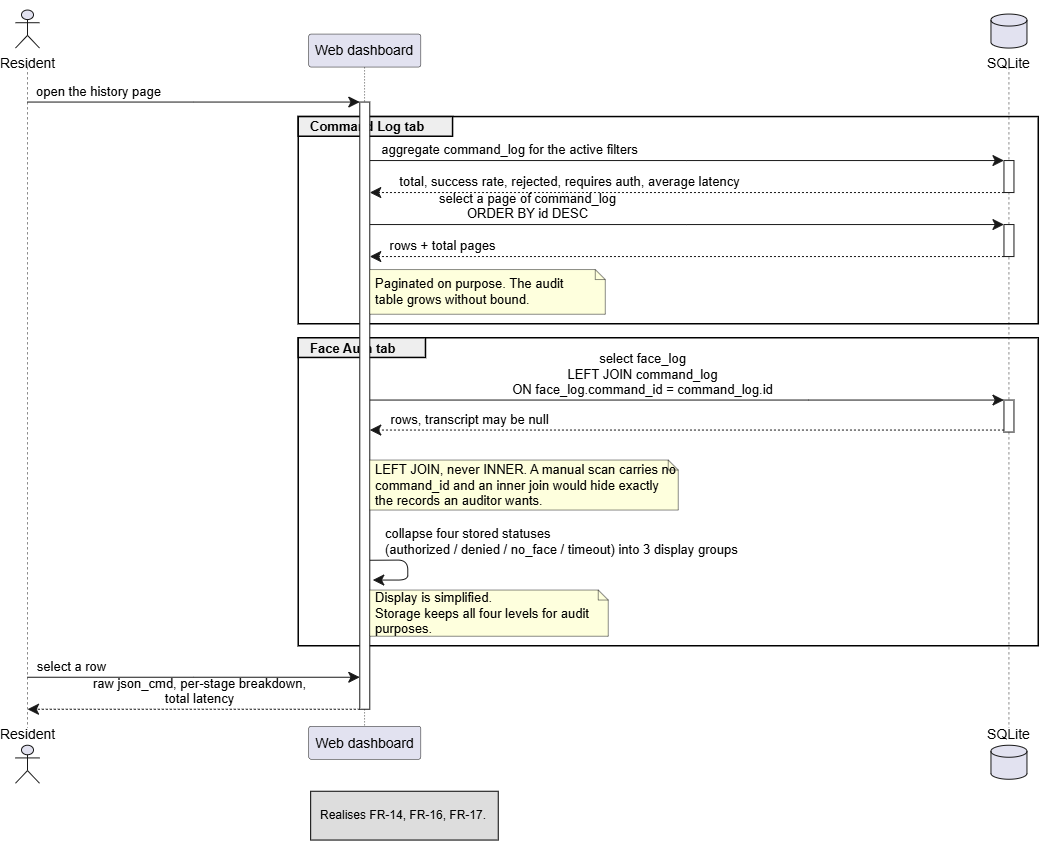

The diagram above was exported from draw.io. Its source (the exported page's mxGraphModel, read from the mxfile embedded in the PNG):
<mxGraphModel dx="1407" dy="758" grid="1" gridSize="10" guides="1" tooltips="1" connect="1" arrows="1" fold="1" page="1" pageScale="1" pageWidth="850" pageHeight="1100" math="0" shadow="0">
  <root>
    <mxCell id="0" />
    <mxCell id="1" parent="0" />
    <UserObject label="" plantUmlData="{&#10;  &quot;data&quot;: &quot;```plantuml\n@startuml Sequence_UC09\n' UC-09 - Review command history and audit log\n' Export PNG -&gt; diagrams/UML/Sequence_UC09.png\n\nskinparam dpi 160\nskinparam shadowing false\nskinparam sequence {\n  ArrowColor #333333\n  LifeLineBorderColor #2E7D6B\n  ParticipantBorderColor #2E7D6B\n  ParticipantBackgroundColor #F2FBF8\n}\n\nactor       Resident\nparticipant \&quot;Web dashboard\&quot; as UI\ndatabase    \&quot;SQLite\&quot;        as DB\n\nResident -&gt; UI : open the history page\nactivate UI\n\ngroup Command Log tab\n    UI -&gt; DB : aggregate command_log for the active filters\n    activate DB\n    DB --&gt; UI : total, success rate, rejected,\\nrequires auth, average latency\n    deactivate DB\n\n    UI -&gt; DB : select a page of command_log\\nORDER BY id DESC\n    activate DB\n    DB --&gt; UI : rows + total pages\n    deactivate DB\n    note right of UI\n      Paginated on purpose. The audit\n      table grows without bound.\n    end note\nend\n\ngroup Face Auth tab\n    UI -&gt; DB : select face_log\\nLEFT JOIN command_log\\nON face_log.command_id = command_log.id\n    activate DB\n    DB --&gt; UI : rows, transcript may be null\n    deactivate DB\n    note right of UI\n      LEFT JOIN, never INNER. A manual\n      scan carries no command_id and an\n      inner join would hide exactly the\n      records an auditor wants.\n    end note\n\n    UI -&gt; UI : collapse four stored statuses\\nauthorized / denied / no_face / timeout\\ninto three display groups\n    note right of UI\n      Display is simplified.\n      Storage keeps all four levels\n      for audit purposes.\n    end note\nend\n\nResident -&gt; UI : select a row\nUI --&gt; Resident : raw json_cmd, per-stage breakdown,\\ntotal latency\ndeactivate UI\n\nlegend bottom\n  Realises FR-14, FR-16, FR-17.\n  Specified but not yet built: the data is written in full and to the correct\n  schema; only the display page is missing.\nend legend\n@enduml\n```&quot;,&#10;  &quot;config&quot;: null&#10;}" id="-03shO5FPkHK-KuM213c-47">
      <mxCell connectable="0" parent="1" style="group;transparentBounds=1;editIcon=1;lockedGroup=0;groupPadding=10;" vertex="1">
        <mxGeometry height="864.2" width="750" as="geometry" />
      </mxCell>
    </UserObject>
    <UserObject label="" plantUmlId="life_4" plantUmlBaseStyle="endArrow=none;html=1;strokeColor=#181818;strokeWidth=0.5;dashed=1;dashPattern=5 5;" plantUmlBaseValue="" id="-03shO5FPkHK-KuM213c-149">
      <mxCell edge="1" parent="-03shO5FPkHK-KuM213c-47" style="endArrow=none;html=1;strokeColor=#181818;strokeWidth=0.5;dashed=1;dashPattern=5 5;">
        <mxGeometry relative="1" as="geometry">
          <mxPoint x="69.25" y="67" as="sourcePoint" />
          <mxPoint x="69.25" y="727.1999999999999" as="targetPoint" />
        </mxGeometry>
      </mxCell>
    </UserObject>
    <UserObject label="Web dashboard" plantUmlId="p_5" plantUmlBaseStyle="shape=umlLifeline;perimeter=lifelinePerimeter;size=33;lifelineMirror=1;container=1;dropTarget=0;collapsible=0;recursiveResize=0;outlineConnect=0;portConstraint=eastwest;rounded=1;absoluteArcSize=1;arcSize=5;fillColor=#E2E2F0;strokeColor=#181818;strokeWidth=0.5;fontColor=#000000;fontSize=14;whiteSpace=wrap;html=1;" plantUmlBaseValue="Web dashboard" id="-03shO5FPkHK-KuM213c-150">
      <mxCell parent="-03shO5FPkHK-KuM213c-47" style="shape=umlLifeline;perimeter=lifelinePerimeter;size=33;lifelineMirror=1;container=1;dropTarget=0;collapsible=0;recursiveResize=0;outlineConnect=0;portConstraint=eastwest;rounded=1;absoluteArcSize=1;arcSize=5;fillColor=#E2E2F0;strokeColor=#181818;strokeWidth=0.5;fontColor=#000000;fontSize=14;whiteSpace=wrap;html=1;" vertex="1">
        <mxGeometry height="725.1999999999999" width="112.09999999999998" x="350.4785714285715" y="34" as="geometry" />
      </mxCell>
    </UserObject>
    <UserObject label="" plantUmlId="life_6" plantUmlBaseStyle="endArrow=none;html=1;strokeColor=#181818;strokeWidth=0.5;dashed=1;dashPattern=5 5;" plantUmlBaseValue="" id="-03shO5FPkHK-KuM213c-151">
      <mxCell edge="1" parent="-03shO5FPkHK-KuM213c-47" style="endArrow=none;html=1;strokeColor=#181818;strokeWidth=0.5;dashed=1;dashPattern=5 5;">
        <mxGeometry relative="1" as="geometry">
          <mxPoint x="1050.7071428571428" y="67" as="sourcePoint" />
          <mxPoint x="1050.7071428571428" y="727.1999999999999" as="targetPoint" />
        </mxGeometry>
      </mxCell>
    </UserObject>
    <UserObject label="" plantUmlId="grpframe_7" plantUmlBaseStyle="rounded=0;fillColor=none;strokeColor=#000000;strokeWidth=1.5;" plantUmlBaseValue="" id="-03shO5FPkHK-KuM213c-152">
      <mxCell parent="-03shO5FPkHK-KuM213c-47" style="rounded=0;fillColor=none;strokeColor=#000000;strokeWidth=1.5;" vertex="1">
        <mxGeometry height="207.2" width="740.0285714285715" x="340.4785714285715" y="117" as="geometry" />
      </mxCell>
    </UserObject>
    <UserObject label="Command Log tab" plantUmlId="grptab_8" plantUmlBaseStyle="rounded=0;fillColor=#EEEEEE;strokeColor=#000000;strokeWidth=1.5;fontColor=#000000;fontSize=13;fontStyle=1;align=left;spacingLeft=10;verticalAlign=middle;html=1;" plantUmlBaseValue="Command Log tab" id="-03shO5FPkHK-KuM213c-153">
      <mxCell parent="-03shO5FPkHK-KuM213c-47" style="rounded=0;fillColor=#EEEEEE;strokeColor=#000000;strokeWidth=1.5;fontColor=#000000;fontSize=13;fontStyle=1;align=left;spacingLeft=10;verticalAlign=middle;html=1;" vertex="1">
        <mxGeometry height="19.7" width="154.3257142857143" x="340.4785714285715" y="117" as="geometry" />
      </mxCell>
    </UserObject>
    <UserObject label="" plantUmlId="grpframe_9" plantUmlBaseStyle="rounded=0;fillColor=none;strokeColor=#000000;strokeWidth=1.5;" plantUmlBaseValue="" id="-03shO5FPkHK-KuM213c-154">
      <mxCell parent="-03shO5FPkHK-KuM213c-47" style="rounded=0;fillColor=none;strokeColor=#000000;strokeWidth=1.5;" vertex="1">
        <mxGeometry height="307.99999999999994" width="740.0285714285715" x="340.4785714285715" y="338.2" as="geometry" />
      </mxCell>
    </UserObject>
    <UserObject label="Face Auth tab" plantUmlId="grptab_10" plantUmlBaseStyle="rounded=0;fillColor=#EEEEEE;strokeColor=#000000;strokeWidth=1.5;fontColor=#000000;fontSize=13;fontStyle=1;align=left;spacingLeft=10;verticalAlign=middle;html=1;" plantUmlBaseValue="Face Auth tab" id="-03shO5FPkHK-KuM213c-155">
      <mxCell parent="-03shO5FPkHK-KuM213c-47" style="rounded=0;fillColor=#EEEEEE;strokeColor=#000000;strokeWidth=1.5;fontColor=#000000;fontSize=13;fontStyle=1;align=left;spacingLeft=10;verticalAlign=middle;html=1;" vertex="1">
        <mxGeometry height="19.7" width="127.24857142857142" x="340.4785714285715" y="338.2" as="geometry" />
      </mxCell>
    </UserObject>
    <UserObject label="open the history page" plantUmlId="msg_11" plantUmlBaseStyle="endArrow=classic;endFill=1;endSize=9;html=1;rounded=0;edgeStyle=elbowEdgeStyle;elbow=vertical;curved=0;strokeColor=#181818;strokeWidth=1;fontColor=#000000;fontSize=13;verticalAlign=bottom;labelBackgroundColor=none;" plantUmlBaseValue="open the history page" id="-03shO5FPkHK-KuM213c-156">
      <mxCell edge="1" parent="-03shO5FPkHK-KuM213c-47" style="endArrow=classic;endFill=1;endSize=9;html=1;rounded=0;edgeStyle=elbowEdgeStyle;elbow=vertical;curved=0;strokeColor=#181818;strokeWidth=1;fontColor=#000000;fontSize=13;verticalAlign=bottom;labelBackgroundColor=none;" target="-03shO5FPkHK-KuM213c-167">
        <mxGeometry relative="1" x="-0.571" as="geometry">
          <Array as="points">
            <mxPoint x="235.65" y="102" />
          </Array>
          <mxPoint x="69.25" y="102" as="sourcePoint" />
          <mxPoint x="401.52857142857147" y="102" as="targetPoint" />
        </mxGeometry>
      </mxCell>
    </UserObject>
    <UserObject label="aggregate command_log for the active filters" plantUmlId="msg_12" plantUmlBaseStyle="endArrow=classic;endFill=1;endSize=9;html=1;rounded=0;edgeStyle=elbowEdgeStyle;elbow=vertical;curved=0;strokeColor=#181818;strokeWidth=1;fontColor=#000000;fontSize=13;verticalAlign=bottom;labelBackgroundColor=none;" plantUmlBaseValue="aggregate command_log for the active filters" id="-03shO5FPkHK-KuM213c-157">
      <mxCell edge="1" parent="-03shO5FPkHK-KuM213c-47" source="-03shO5FPkHK-KuM213c-167" style="endArrow=classic;endFill=1;endSize=9;html=1;rounded=0;edgeStyle=elbowEdgeStyle;elbow=vertical;curved=0;strokeColor=#181818;strokeWidth=1;fontColor=#000000;fontSize=13;verticalAlign=bottom;labelBackgroundColor=none;" target="-03shO5FPkHK-KuM213c-168">
        <mxGeometry relative="1" x="-0.559" as="geometry">
          <Array as="points">
            <mxPoint x="728.65" y="160.5" />
          </Array>
          <mxPoint x="411.52857142857147" y="160.5" as="sourcePoint" />
          <mxPoint x="1045.7071428571428" y="160.5" as="targetPoint" />
        </mxGeometry>
      </mxCell>
    </UserObject>
    <UserObject label="total, success rate, rejected, requires auth, average latency" plantUmlId="msg_13" plantUmlBaseStyle="endArrow=classic;endFill=1;endSize=9;html=1;rounded=0;edgeStyle=elbowEdgeStyle;elbow=vertical;curved=0;strokeColor=#181818;strokeWidth=1;fontColor=#000000;fontSize=13;verticalAlign=bottom;labelBackgroundColor=none;dashed=1;dashPattern=2 2;" plantUmlBaseValue="total, success rate, rejected,&#10;requires auth, average latency" id="-03shO5FPkHK-KuM213c-158">
      <mxCell edge="1" parent="-03shO5FPkHK-KuM213c-47" source="-03shO5FPkHK-KuM213c-168" style="endArrow=classic;endFill=1;endSize=9;html=1;rounded=0;edgeStyle=elbowEdgeStyle;elbow=vertical;curved=0;strokeColor=#181818;strokeWidth=1;fontColor=#000000;fontSize=13;verticalAlign=bottom;labelBackgroundColor=none;dashed=1;dashPattern=2 2;" target="-03shO5FPkHK-KuM213c-167">
        <mxGeometry relative="1" x="0.37" as="geometry">
          <Array as="points">
            <mxPoint x="728.65" y="192.5" />
          </Array>
          <mxPoint x="1045.7071428571428" y="192.5" as="sourcePoint" />
          <mxPoint x="411.52857142857147" y="192.5" as="targetPoint" />
        </mxGeometry>
      </mxCell>
    </UserObject>
    <UserObject label="select a page of command_log&#10;ORDER BY id DESC" plantUmlId="msg_14" plantUmlBaseStyle="endArrow=classic;endFill=1;endSize=9;html=1;rounded=0;edgeStyle=elbowEdgeStyle;elbow=vertical;curved=0;strokeColor=#181818;strokeWidth=1;fontColor=#000000;fontSize=13;verticalAlign=bottom;labelBackgroundColor=none;" plantUmlBaseValue="select a page of command_log&#10;ORDER BY id DESC" id="-03shO5FPkHK-KuM213c-159">
      <mxCell edge="1" parent="-03shO5FPkHK-KuM213c-47" source="-03shO5FPkHK-KuM213c-167" style="endArrow=classic;endFill=1;endSize=9;html=1;rounded=0;edgeStyle=elbowEdgeStyle;elbow=vertical;curved=0;strokeColor=#181818;strokeWidth=1;fontColor=#000000;fontSize=13;verticalAlign=bottom;labelBackgroundColor=none;" target="-03shO5FPkHK-KuM213c-169">
        <mxGeometry relative="1" x="-0.504" as="geometry">
          <Array as="points">
            <mxPoint x="728.65" y="224.5" />
          </Array>
          <mxPoint x="411.52857142857147" y="224.5" as="sourcePoint" />
          <mxPoint x="1045.7071428571428" y="224.5" as="targetPoint" />
        </mxGeometry>
      </mxCell>
    </UserObject>
    <UserObject label="rows + total pages" plantUmlId="msg_15" plantUmlBaseStyle="endArrow=classic;endFill=1;endSize=9;html=1;rounded=0;edgeStyle=elbowEdgeStyle;elbow=vertical;curved=0;strokeColor=#181818;strokeWidth=1;fontColor=#000000;fontSize=13;verticalAlign=bottom;labelBackgroundColor=none;dashed=1;dashPattern=2 2;" plantUmlBaseValue="rows + total pages" id="-03shO5FPkHK-KuM213c-160">
      <mxCell edge="1" parent="-03shO5FPkHK-KuM213c-47" source="-03shO5FPkHK-KuM213c-169" style="endArrow=classic;endFill=1;endSize=9;html=1;rounded=0;edgeStyle=elbowEdgeStyle;elbow=vertical;curved=0;strokeColor=#181818;strokeWidth=1;fontColor=#000000;fontSize=13;verticalAlign=bottom;labelBackgroundColor=none;dashed=1;dashPattern=2 2;" target="-03shO5FPkHK-KuM213c-167">
        <mxGeometry relative="1" x="0.772" as="geometry">
          <Array as="points">
            <mxPoint x="728.65" y="256.5" />
          </Array>
          <mxPoint x="1045.7071428571428" y="256.5" as="sourcePoint" />
          <mxPoint x="411.52857142857147" y="256.5" as="targetPoint" />
        </mxGeometry>
      </mxCell>
    </UserObject>
    <UserObject label="select face_log&#10;LEFT JOIN command_log&#10;ON face_log.command_id = command_log.id" plantUmlId="msg_17" plantUmlBaseStyle="endArrow=classic;endFill=1;endSize=9;html=1;rounded=0;edgeStyle=elbowEdgeStyle;elbow=vertical;curved=0;strokeColor=#181818;strokeWidth=1;fontColor=#000000;fontSize=13;verticalAlign=bottom;labelBackgroundColor=none;" plantUmlBaseValue="select face_log&#10;LEFT JOIN command_log&#10;ON face_log.command_id = command_log.id" id="-03shO5FPkHK-KuM213c-161">
      <mxCell edge="1" parent="-03shO5FPkHK-KuM213c-47" source="-03shO5FPkHK-KuM213c-167" style="endArrow=classic;endFill=1;endSize=9;html=1;rounded=0;edgeStyle=elbowEdgeStyle;elbow=vertical;curved=0;strokeColor=#181818;strokeWidth=1;fontColor=#000000;fontSize=13;verticalAlign=bottom;labelBackgroundColor=none;" target="-03shO5FPkHK-KuM213c-170">
        <mxGeometry relative="1" x="-0.142" as="geometry">
          <Array as="points">
            <mxPoint x="850" y="400" />
            <mxPoint x="728.65" y="381.7" />
          </Array>
          <mxPoint x="411.52857142857147" y="381.7" as="sourcePoint" />
          <mxPoint x="1045.7071428571428" y="381.7" as="targetPoint" />
        </mxGeometry>
      </mxCell>
    </UserObject>
    <UserObject label="rows, transcript may be null" plantUmlId="msg_18" plantUmlBaseStyle="endArrow=classic;endFill=1;endSize=9;html=1;rounded=0;edgeStyle=elbowEdgeStyle;elbow=vertical;curved=0;strokeColor=#181818;strokeWidth=1;fontColor=#000000;fontSize=13;verticalAlign=bottom;labelBackgroundColor=none;dashed=1;dashPattern=2 2;" plantUmlBaseValue="rows, transcript may be null" id="-03shO5FPkHK-KuM213c-162">
      <mxCell edge="1" parent="-03shO5FPkHK-KuM213c-47" source="-03shO5FPkHK-KuM213c-170" style="endArrow=classic;endFill=1;endSize=9;html=1;rounded=0;edgeStyle=elbowEdgeStyle;elbow=vertical;curved=0;strokeColor=#181818;strokeWidth=1;fontColor=#000000;fontSize=13;verticalAlign=bottom;labelBackgroundColor=none;dashed=1;dashPattern=2 2;" target="-03shO5FPkHK-KuM213c-167">
        <mxGeometry relative="1" x="0.684" as="geometry">
          <Array as="points">
            <mxPoint x="580" y="430" />
            <mxPoint x="728.65" y="413.7" />
          </Array>
          <mxPoint x="1045.7071428571428" y="413.7" as="sourcePoint" />
          <mxPoint x="411.52857142857147" y="413.7" as="targetPoint" />
        </mxGeometry>
      </mxCell>
    </UserObject>
    <UserObject label="" plantUmlId="msg_20" plantUmlBaseStyle="endArrow=classic;endFill=1;endSize=9;html=1;strokeColor=#181818;strokeWidth=1;exitX=1;exitY=0.723;exitDx=0;exitDy=0;" plantUmlBaseValue="" id="-03shO5FPkHK-KuM213c-163">
      <mxCell edge="1" parent="-03shO5FPkHK-KuM213c-47" style="endArrow=classic;endFill=1;endSize=9;html=1;strokeColor=#181818;strokeWidth=1;exitX=1;exitY=0.723;exitDx=0;exitDy=0;">
        <mxGeometry relative="1" as="geometry">
          <Array as="points">
            <mxPoint x="449.52857142857147" y="560" />
            <mxPoint x="449.52857142857147" y="580" />
          </Array>
          <mxPoint x="411.5285714285716" y="560.2055999999997" as="sourcePoint" />
          <mxPoint x="414.52857142857147" y="580" as="targetPoint" />
        </mxGeometry>
      </mxCell>
    </UserObject>
    <UserObject label="collapse four stored statuses &lt;br&gt;(authorized / denied / no_face / timeout) into 3 display groups" plantUmlId="msglbl_23" plantUmlBaseStyle="text;html=1;fontColor=#000000;fontSize=13;align=left;verticalAlign=middle;" plantUmlBaseValue="collapse four stored statuses&#10;authorized / denied / no_face / timeout&#10;into three display groups" id="-03shO5FPkHK-KuM213c-164">
      <mxCell parent="-03shO5FPkHK-KuM213c-47" style="text;html=1;fontColor=#000000;fontSize=13;align=left;verticalAlign=middle;" vertex="1">
        <mxGeometry height="18" width="595.1785714285713" x="424.9985714285715" y="532" as="geometry" />
      </mxCell>
    </UserObject>
    <UserObject label="select a row" plantUmlId="msg_25" plantUmlBaseStyle="endArrow=classic;endFill=1;endSize=9;html=1;rounded=0;edgeStyle=elbowEdgeStyle;elbow=vertical;curved=0;strokeColor=#181818;strokeWidth=1;fontColor=#000000;fontSize=13;verticalAlign=bottom;labelBackgroundColor=none;" plantUmlBaseValue="select a row" id="-03shO5FPkHK-KuM213c-165">
      <mxCell edge="1" parent="-03shO5FPkHK-KuM213c-47" style="endArrow=classic;endFill=1;endSize=9;html=1;rounded=0;edgeStyle=elbowEdgeStyle;elbow=vertical;curved=0;strokeColor=#181818;strokeWidth=1;fontColor=#000000;fontSize=13;verticalAlign=bottom;labelBackgroundColor=none;" target="-03shO5FPkHK-KuM213c-167">
        <mxGeometry relative="1" x="-0.736" as="geometry">
          <Array as="points">
            <mxPoint x="235.65" y="677.1999999999999" />
          </Array>
          <mxPoint x="69.25" y="677.1999999999999" as="sourcePoint" />
          <mxPoint x="401.52857142857147" y="677.1999999999999" as="targetPoint" />
        </mxGeometry>
      </mxCell>
    </UserObject>
    <UserObject label="raw json_cmd, per-stage breakdown,&#10;total latency" plantUmlId="msg_26" plantUmlBaseStyle="endArrow=classic;endFill=1;endSize=9;html=1;rounded=0;edgeStyle=elbowEdgeStyle;elbow=vertical;curved=0;strokeColor=#181818;strokeWidth=1;fontColor=#000000;fontSize=13;verticalAlign=bottom;labelBackgroundColor=none;dashed=1;dashPattern=2 2;" plantUmlBaseValue="raw json_cmd, per-stage breakdown,&#10;total latency" id="-03shO5FPkHK-KuM213c-166">
      <mxCell edge="1" parent="-03shO5FPkHK-KuM213c-47" source="-03shO5FPkHK-KuM213c-167" style="endArrow=classic;endFill=1;endSize=9;html=1;rounded=0;edgeStyle=elbowEdgeStyle;elbow=vertical;curved=0;strokeColor=#181818;strokeWidth=1;fontColor=#000000;fontSize=13;verticalAlign=bottom;labelBackgroundColor=none;dashed=1;dashPattern=2 2;">
        <mxGeometry relative="1" x="-0.042" as="geometry">
          <Array as="points">
            <mxPoint x="235.65" y="709.1999999999999" />
          </Array>
          <mxPoint x="401.52857142857147" y="709.1999999999999" as="sourcePoint" />
          <mxPoint x="69.25" y="709.1999999999999" as="targetPoint" />
        </mxGeometry>
      </mxCell>
    </UserObject>
    <UserObject label="" plantUmlId="act_0" plantUmlBaseStyle="rounded=0;fillColor=#FFFFFF;strokeColor=#181818;strokeWidth=1;points=[];perimeter=orthogonalPerimeter;outlineConnect=0;portConstraint=eastwest;" plantUmlBaseValue="" id="-03shO5FPkHK-KuM213c-167">
      <mxCell parent="-03shO5FPkHK-KuM213c-47" style="rounded=0;fillColor=#FFFFFF;strokeColor=#181818;strokeWidth=1;points=[];perimeter=orthogonalPerimeter;outlineConnect=0;portConstraint=eastwest;" vertex="1">
        <mxGeometry height="607.1999999999999" width="10" x="401.52857142857147" y="102" as="geometry" />
      </mxCell>
    </UserObject>
    <UserObject label="" plantUmlId="act_1" plantUmlBaseStyle="rounded=0;fillColor=#FFFFFF;strokeColor=#181818;strokeWidth=1;points=[];perimeter=orthogonalPerimeter;outlineConnect=0;portConstraint=eastwest;" plantUmlBaseValue="" id="-03shO5FPkHK-KuM213c-168">
      <mxCell parent="-03shO5FPkHK-KuM213c-47" style="rounded=0;fillColor=#FFFFFF;strokeColor=#181818;strokeWidth=1;points=[];perimeter=orthogonalPerimeter;outlineConnect=0;portConstraint=eastwest;" vertex="1">
        <mxGeometry height="32" width="10" x="1045.7071428571428" y="160.5" as="geometry" />
      </mxCell>
    </UserObject>
    <UserObject label="" plantUmlId="act_2" plantUmlBaseStyle="rounded=0;fillColor=#FFFFFF;strokeColor=#181818;strokeWidth=1;points=[];perimeter=orthogonalPerimeter;outlineConnect=0;portConstraint=eastwest;" plantUmlBaseValue="" id="-03shO5FPkHK-KuM213c-169">
      <mxCell parent="-03shO5FPkHK-KuM213c-47" style="rounded=0;fillColor=#FFFFFF;strokeColor=#181818;strokeWidth=1;points=[];perimeter=orthogonalPerimeter;outlineConnect=0;portConstraint=eastwest;" vertex="1">
        <mxGeometry height="32" width="10" x="1045.7071428571428" y="224.5" as="geometry" />
      </mxCell>
    </UserObject>
    <UserObject label="" plantUmlId="act_3" plantUmlBaseStyle="rounded=0;fillColor=#FFFFFF;strokeColor=#181818;strokeWidth=1;points=[];perimeter=orthogonalPerimeter;outlineConnect=0;portConstraint=eastwest;" plantUmlBaseValue="" id="-03shO5FPkHK-KuM213c-170">
      <mxCell parent="-03shO5FPkHK-KuM213c-47" style="rounded=0;fillColor=#FFFFFF;strokeColor=#181818;strokeWidth=1;points=[];perimeter=orthogonalPerimeter;outlineConnect=0;portConstraint=eastwest;" vertex="1">
        <mxGeometry height="32" width="10" x="1045.7071428571428" y="400" as="geometry" />
      </mxCell>
    </UserObject>
    <UserObject label="      Paginated on purpose. The audit&#10;      table grows without bound." plantUmlId="note_16" plantUmlBaseStyle="shape=note;size=10;fillColor=#FEFFDD;strokeColor=#181818;strokeWidth=0.5;fontColor=#000000;fontSize=13;align=left;spacingLeft=4;spacing=2;verticalAlign=middle;whiteSpace=wrap;html=1;" plantUmlBaseValue="      Paginated on purpose. The audit&#10;      table grows without bound." id="-03shO5FPkHK-KuM213c-171">
      <mxCell parent="-03shO5FPkHK-KuM213c-47" style="shape=note;size=10;fillColor=#FEFFDD;strokeColor=#181818;strokeWidth=0.5;fontColor=#000000;fontSize=13;align=left;spacingLeft=4;spacing=2;verticalAlign=middle;whiteSpace=wrap;html=1;" vertex="1">
        <mxGeometry height="44.7" width="235.50000000000003" x="411.52857142857147" y="269.5" as="geometry" />
      </mxCell>
    </UserObject>
    <UserObject label="      LEFT JOIN, never INNER. A manual scan carries no command_id and an inner join would hide exactly the records an auditor wants." plantUmlId="note_19" plantUmlBaseStyle="shape=note;size=10;fillColor=#FEFFDD;strokeColor=#181818;strokeWidth=0.5;fontColor=#000000;fontSize=13;align=left;spacingLeft=4;spacing=2;verticalAlign=middle;whiteSpace=wrap;html=1;" plantUmlBaseValue="      LEFT JOIN, never INNER. A manual&#10;      scan carries no command_id and an&#10;      inner join would hide exactly the&#10;      records an auditor wants." id="-03shO5FPkHK-KuM213c-172">
      <mxCell parent="-03shO5FPkHK-KuM213c-47" style="shape=note;size=10;fillColor=#FEFFDD;strokeColor=#181818;strokeWidth=0.5;fontColor=#000000;fontSize=13;align=left;spacingLeft=4;spacing=2;verticalAlign=middle;whiteSpace=wrap;html=1;" vertex="1">
        <mxGeometry height="50" width="308.47" x="411.53" y="460" as="geometry" />
      </mxCell>
    </UserObject>
    <UserObject label="      Display is simplified.&lt;br&gt;      Storage keeps all four levels for audit purposes." plantUmlId="note_24" plantUmlBaseStyle="shape=note;size=10;fillColor=#FEFFDD;strokeColor=#181818;strokeWidth=0.5;fontColor=#000000;fontSize=13;align=left;spacingLeft=4;spacing=2;verticalAlign=middle;whiteSpace=wrap;html=1;" plantUmlBaseValue="      Display is simplified.&#10;      Storage keeps all four levels&#10;      for audit purposes." id="-03shO5FPkHK-KuM213c-173">
      <mxCell parent="-03shO5FPkHK-KuM213c-47" style="shape=note;size=10;fillColor=#FEFFDD;strokeColor=#181818;strokeWidth=0.5;fontColor=#000000;fontSize=13;align=left;spacingLeft=4;spacing=2;verticalAlign=middle;whiteSpace=wrap;html=1;" vertex="1">
        <mxGeometry height="46.2" width="238.47" x="411.53" y="590" as="geometry" />
      </mxCell>
    </UserObject>
    <UserObject label="Resident" plantUmlId="p_27" plantUmlBaseStyle="shape=umlActor;verticalLabelPosition=bottom;verticalAlign=top;fillColor=#E2E2F0;strokeColor=#181818;fontColor=#000000;fontSize=14;html=1;" plantUmlBaseValue="Resident" id="-03shO5FPkHK-KuM213c-174">
      <mxCell parent="-03shO5FPkHK-KuM213c-47" style="shape=umlActor;verticalLabelPosition=bottom;verticalAlign=top;fillColor=#E2E2F0;strokeColor=#181818;fontColor=#000000;fontSize=14;html=1;" vertex="1">
        <mxGeometry height="38" width="24" x="57.25" y="10" as="geometry" />
      </mxCell>
    </UserObject>
    <UserObject label="Resident" plantUmlId="pf_28" plantUmlBaseStyle="shape=umlActor;verticalLabelPosition=top;verticalAlign=bottom;fillColor=#E2E2F0;strokeColor=#181818;fontColor=#000000;fontSize=14;html=1;" plantUmlBaseValue="Resident" id="-03shO5FPkHK-KuM213c-175">
      <mxCell parent="-03shO5FPkHK-KuM213c-47" style="shape=umlActor;verticalLabelPosition=top;verticalAlign=bottom;fillColor=#E2E2F0;strokeColor=#181818;fontColor=#000000;fontSize=14;html=1;" vertex="1">
        <mxGeometry height="38" width="24" x="57.25" y="745.1999999999999" as="geometry" />
      </mxCell>
    </UserObject>
    <UserObject label="SQLite" plantUmlId="p_29" plantUmlBaseStyle="shape=cylinder3;size=6;verticalLabelPosition=bottom;verticalAlign=top;fillColor=#E2E2F0;strokeColor=#181818;fontColor=#000000;fontSize=14;html=1;" plantUmlBaseValue="SQLite" id="-03shO5FPkHK-KuM213c-176">
      <mxCell parent="-03shO5FPkHK-KuM213c-47" style="shape=cylinder3;size=6;verticalLabelPosition=bottom;verticalAlign=top;fillColor=#E2E2F0;strokeColor=#181818;fontColor=#000000;fontSize=14;html=1;" vertex="1">
        <mxGeometry height="34" width="36" x="1032.7071428571428" y="14" as="geometry" />
      </mxCell>
    </UserObject>
    <UserObject label="SQLite" plantUmlId="pf_30" plantUmlBaseStyle="shape=cylinder3;size=6;verticalLabelPosition=top;verticalAlign=bottom;fillColor=#E2E2F0;strokeColor=#181818;fontColor=#000000;fontSize=14;html=1;" plantUmlBaseValue="SQLite" id="-03shO5FPkHK-KuM213c-177">
      <mxCell parent="-03shO5FPkHK-KuM213c-47" style="shape=cylinder3;size=6;verticalLabelPosition=top;verticalAlign=bottom;fillColor=#E2E2F0;strokeColor=#181818;fontColor=#000000;fontSize=14;html=1;" vertex="1">
        <mxGeometry height="34" width="36" x="1032.7071428571428" y="745.1999999999999" as="geometry" />
      </mxCell>
    </UserObject>
    <UserObject label="Realises FR-14, FR-16, FR-17." plantUmlId="legend_31" plantUmlBaseStyle="rounded=0;fillColor=#DDDDDD;strokeColor=#000000;strokeWidth=1;fontColor=#000000;fontSize=12;align=left;spacingLeft=8;verticalAlign=middle;whiteSpace=wrap;html=1;" plantUmlBaseValue="Realises FR-14, FR-16, FR-17.&#10;Specified but not yet built: the data is written in full and to the correct&#10;schema; only the display page is missing." id="-03shO5FPkHK-KuM213c-178">
      <mxCell parent="-03shO5FPkHK-KuM213c-47" style="rounded=0;fillColor=#DDDDDD;strokeColor=#000000;strokeWidth=1;fontColor=#000000;fontSize=12;align=left;spacingLeft=8;verticalAlign=middle;whiteSpace=wrap;html=1;" vertex="1">
        <mxGeometry height="48.8" width="187.59" x="352.41" y="791.2" as="geometry" />
      </mxCell>
    </UserObject>
  </root>
</mxGraphModel>